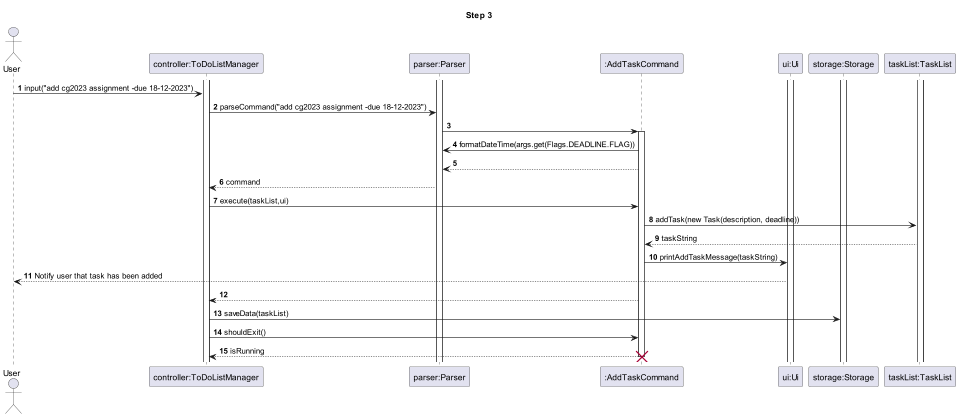

The diagram above was rendered by PlantUML. Its source (embedded in the PNG):
@startuml
'https://plantuml.com/sequence-diagram

autonumber

actor User
participant "controller:ToDoListManager" as ToDoListManager
participant "parser:Parser" as Parser
participant ":AddTaskCommand" as AddTaskCommand
participant "ui:Ui" as Ui
participant "storage:Storage" as Storage
participant "taskList:TaskList" as TaskList

title Step 3
activate Storage
activate ToDoListManager
activate Parser
activate TaskList
activate Ui
User -> ToDoListManager:input("add cg2023 assignment -due 18-12-2023")
ToDoListManager -> Parser:parseCommand("add cg2023 assignment -due 18-12-2023")

Parser -> AddTaskCommand
activate AddTaskCommand
AddTaskCommand -> Parser:formatDateTime(args.get(Flags.DEADLINE.FLAG))
Parser <-- AddTaskCommand
ToDoListManager <-- Parser:command
ToDoListManager -> AddTaskCommand:execute(taskList,ui)
AddTaskCommand -> TaskList:addTask(new Task(description, deadline))
AddTaskCommand <-- TaskList:taskString
AddTaskCommand -> Ui:printAddTaskMessage(taskString)
Ui --> User:Notify user that task has been added
ToDoListManager <-- AddTaskCommand

ToDoListManager -> Storage:saveData(taskList)
ToDoListManager -> AddTaskCommand:shouldExit()
ToDoListManager <-- AddTaskCommand:isRunning
destroy AddTaskCommand

@enduml